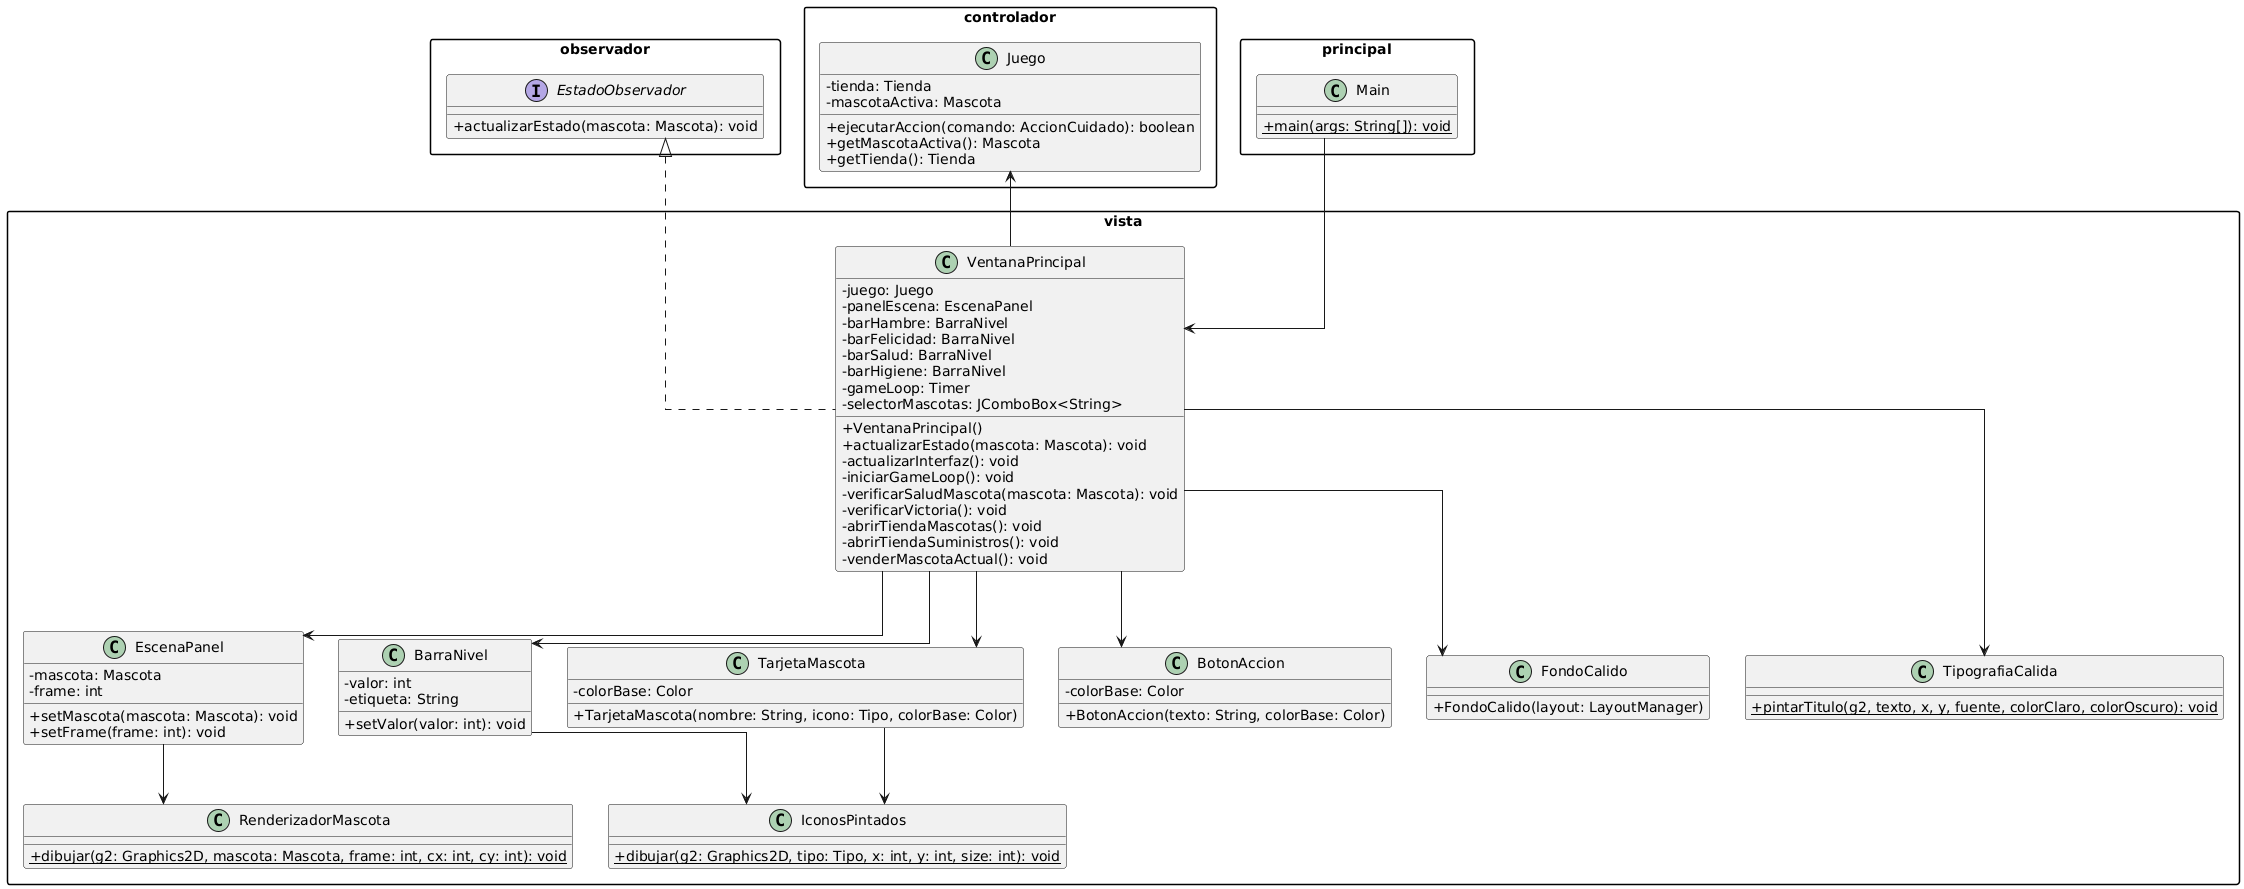

The diagram above was rendered by PlantUML. Its source (embedded in the PNG):
@startuml
skinparam classAttributeIconSize 0
skinparam packageStyle rectangle
skinparam linetype ortho

top to bottom direction

package observador {
  interface EstadoObservador {
    + actualizarEstado(mascota: Mascota): void
  }
}

package controlador {
  class Juego {
    - tienda: Tienda
    - mascotaActiva: Mascota
    + ejecutarAccion(comando: AccionCuidado): boolean
    + getMascotaActiva(): Mascota
    + getTienda(): Tienda
  }
}

package principal {
  class Main {
    + {static} main(args: String[]): void
  }
}

package vista {

  class VentanaPrincipal {
    - juego: Juego
    - panelEscena: EscenaPanel
    - barHambre: BarraNivel
    - barFelicidad: BarraNivel
    - barSalud: BarraNivel
    - barHigiene: BarraNivel
    - gameLoop: Timer
    - selectorMascotas: JComboBox<String>
    + VentanaPrincipal()
    + actualizarEstado(mascota: Mascota): void
    - actualizarInterfaz(): void
    - iniciarGameLoop(): void
    - verificarSaludMascota(mascota: Mascota): void
    - verificarVictoria(): void
    - abrirTiendaMascotas(): void
    - abrirTiendaSuministros(): void
    - venderMascotaActual(): void
  }

  VentanaPrincipal .up.|> EstadoObservador

  class EscenaPanel {
    - mascota: Mascota
    - frame: int
    + setMascota(mascota: Mascota): void
    + setFrame(frame: int): void
  }

  class RenderizadorMascota {
    + {static} dibujar(g2: Graphics2D, mascota: Mascota, frame: int, cx: int, cy: int): void
  }

  class BarraNivel {
    - valor: int
    - etiqueta: String
    + setValor(valor: int): void
  }

  class IconosPintados {
    + {static} dibujar(g2: Graphics2D, tipo: Tipo, x: int, y: int, size: int): void
  }

  class TarjetaMascota {
    - colorBase: Color
    + TarjetaMascota(nombre: String, icono: Tipo, colorBase: Color)
  }

  class BotonAccion {
    - colorBase: Color
    + BotonAccion(texto: String, colorBase: Color)
  }

  class FondoCalido {
    + FondoCalido(layout: LayoutManager)
  }

  class TipografiaCalida {
    + {static} pintarTitulo(g2, texto, x, y, fuente, colorClaro, colorOscuro): void
  }

  VentanaPrincipal -down-> EscenaPanel
  EscenaPanel -down-> RenderizadorMascota

  VentanaPrincipal -down-> BarraNivel
  BarraNivel -down-> IconosPintados

  VentanaPrincipal -down-> TarjetaMascota
  TarjetaMascota -down-> IconosPintados

  VentanaPrincipal -down-> BotonAccion
  VentanaPrincipal -down-> FondoCalido
  VentanaPrincipal -down-> TipografiaCalida
}

' ===================== RELACIONES ENTRE PAQUETES =====================
VentanaPrincipal -up-> Juego
Main -down-> VentanaPrincipal
@enduml